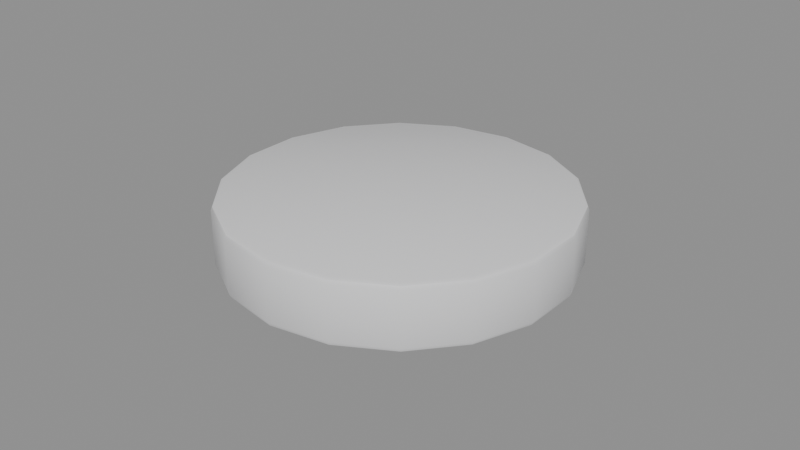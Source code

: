 # Source: cup_flag_base.blend  (saved by Blender 5.1.30; exported with 4.5.12 LTS)
import bpy
from mathutils import Matrix  # noqa: F401  (used for matrix-valued properties, if any)

bpy.ops.wm.read_factory_settings(use_empty=True)
scene = bpy.context.scene
scene.name = 'Scene'

# ---- materials (node trees are filled in below, after node groups)
mat_m_crscupdark = bpy.data.materials.new('M_CrsCupDark')
mat_m_crscupdark.diffuse_color = (0.015, 0.017, 0.015, 1.0)
mat_m_crswhite = bpy.data.materials.new('M_CrsWhite')
mat_m_crswhite.diffuse_color = (0.78, 0.78, 0.79, 1.0)

# ---- node groups
ng_smooth_by_angle = bpy.data.node_groups.new('Smooth by Angle', 'GeometryNodeTree')
_s = ng_smooth_by_angle.interface.new_socket(name='Mesh', in_out='OUTPUT', socket_type='NodeSocketGeometry')
_s = ng_smooth_by_angle.interface.new_socket(name='Mesh', in_out='INPUT', socket_type='NodeSocketGeometry')
_s = ng_smooth_by_angle.interface.new_socket(name='Angle', in_out='INPUT', socket_type='NodeSocketFloat')
_s.subtype = 'ANGLE'
_s.default_value = 0.5236
_s.min_value = 0.0
_s.max_value = 3.142
_s.description = 'Maximum face angle for smooth edges'
_s = ng_smooth_by_angle.interface.new_socket(name='Ignore Sharpness', in_out='INPUT', socket_type='NodeSocketBool')
_s.force_non_field = True
ng_smooth_by_angle.is_modifier = True
_N = ng_smooth_by_angle.nodes; _L = ng_smooth_by_angle.links
n0 = _N.new('GeometryNodeSetShadeSmooth'); n0.name = 'Set Shade Smooth'; n0.location = (120, -80)
n0.domain = 'EDGE'
n1 = _N.new('GeometryNodeSetShadeSmooth'); n1.name = 'Set Shade Smooth.001'; n1.location = (300, -80)
n2 = _N.new('NodeGroupOutput'); n2.name = 'Group Output'; n2.location = (480, -80)
n3 = _N.new('GeometryNodeInputMeshEdgeAngle'); n3.name = 'Edge Angle'; n3.location = (-440, -240)
n4 = _N.new('NodeGroupInput'); n4.name = 'Group Input'; n4.location = (-80, -80)
n5 = _N.new('GeometryNodeInputEdgeSmooth'); n5.name = 'Is Edge Smooth'; n5.location = (-260, -120)
n6 = _N.new('GeometryNodeInputShadeSmooth'); n6.name = 'Is Shade Smooth'; n6.location = (-440, -397)
n7 = _N.new('FunctionNodeCompare'); n7.name = 'Compare'; n7.location = (-260, -260)
n7.operation = 'LESS_EQUAL'
n7.inputs[6].default_value = (0.0, 0.0, 0.0, 0.0)
n7.inputs[7].default_value = (0.0, 0.0, 0.0, 0.0)
n8 = _N.new('FunctionNodeBooleanMath'); n8.name = 'Boolean Math.001'; n8.location = (-80, -260)
n9 = _N.new('NodeGroupInput'); n9.name = 'Group Input.001'; n9.location = (-440, -329)
n10 = _N.new('NodeGroupInput'); n10.name = 'Group Input.002'; n10.location = (-259, -189)
n11 = _N.new('FunctionNodeBooleanMath'); n11.name = 'Boolean Math'; n11.location = (-80, -149)
n11.operation = 'OR'
n12 = _N.new('FunctionNodeBooleanMath'); n12.name = 'Boolean Math.002'; n12.location = (-260, -380)
n12.operation = 'OR'
n13 = _N.new('NodeGroupInput'); n13.name = 'Group Input.003'; n13.location = (-440, -460)
_L.new(n3.outputs[0], n7.inputs[0])
_L.new(n1.outputs[0], n2.inputs[0])
_L.new(n9.outputs[1], n7.inputs[1])
_L.new(n7.outputs[0], n8.inputs[0])
_L.new(n4.outputs[0], n0.inputs[0])
_L.new(n0.outputs[0], n1.inputs[0])
_L.new(n8.outputs[0], n0.inputs[2])
_L.new(n10.outputs[2], n11.inputs[1])
_L.new(n5.outputs[0], n11.inputs[0])
_L.new(n11.outputs[0], n0.inputs[1])
_L.new(n13.outputs[2], n12.inputs[1])
_L.new(n6.outputs[0], n12.inputs[0])
_L.new(n12.outputs[0], n8.inputs[1])
n2.is_active_output = True

# ---- material node trees
mat_m_crscupdark.use_nodes = True; mat_m_crscupdark.node_tree.nodes.clear()
_N = mat_m_crscupdark.node_tree.nodes; _L = mat_m_crscupdark.node_tree.links
n0 = _N.new('ShaderNodeBsdfPrincipled'); n0.name = 'Principled BSDF'; n0.location = (-200, 100)
n0.inputs[0].default_value = (0.015, 0.017, 0.015, 1.0)
n0.inputs[2].default_value = 0.88
n1 = _N.new('ShaderNodeOutputMaterial'); n1.name = 'Material Output'; n1.location = (200, 100)
_L.new(n0.outputs[0], n1.inputs[0])
n1.is_active_output = True
mat_m_crswhite.use_nodes = True; mat_m_crswhite.node_tree.nodes.clear()
_N = mat_m_crswhite.node_tree.nodes; _L = mat_m_crswhite.node_tree.links
n0 = _N.new('ShaderNodeBsdfPrincipled'); n0.name = 'Principled BSDF'; n0.location = (-200, 100)
n0.inputs[0].default_value = (0.78, 0.78, 0.79, 1.0)
n0.inputs[2].default_value = 0.36
n1 = _N.new('ShaderNodeOutputMaterial'); n1.name = 'Material Output'; n1.location = (200, 100)
_L.new(n0.outputs[0], n1.inputs[0])
n1.is_active_output = True

# ---- meshes
me_cylinder_001 = bpy.data.meshes.new('Cylinder.001')
me_cylinder_001.from_pydata([(0.0, 0.047, -0.007), (0.0, 0.047, 0.007), (0.01607, 0.04417, -0.007), (0.01607, 0.04417, 0.007), (0.03021, 0.036, -0.007), (0.03021, 0.036, 0.007), (0.0407, 0.0235, -0.007), (0.0407, 0.0235, 0.007), (0.04629, 0.008161, -0.007), (0.04629, 0.008161, 0.007), (0.04629, -0.008161, -0.007), (0.04629, -0.008161, 0.007), (0.0407, -0.0235, -0.007), (0.0407, -0.0235, 0.007), (0.03021, -0.036, -0.007), (0.03021, -0.036, 0.007), (0.01607, -0.04417, -0.007), (0.01607, -0.04417, 0.007), (0.0, -0.047, -0.007), (0.0, -0.047, 0.007), (-0.01607, -0.04417, -0.007), (-0.01607, -0.04417, 0.007), (-0.03021, -0.036, -0.007), (-0.03021, -0.036, 0.007), (-0.0407, -0.0235, -0.007), (-0.0407, -0.0235, 0.007), (-0.04629, -0.008161, -0.007), (-0.04629, -0.008161, 0.007), (-0.04629, 0.008161, -0.007), (-0.04629, 0.008161, 0.007), (-0.0407, 0.0235, -0.007), (-0.0407, 0.0235, 0.007), (-0.03021, 0.036, -0.007), (-0.03021, 0.036, 0.007), (-0.01607, 0.04417, -0.007), (-0.01607, 0.04417, 0.007), (0.0, 0.05248, -0.005), (0.0, 0.054, -0.0035), (0.0, 0.05355, -0.004561), (0.0, 0.05248, 0.015), (0.0, 0.054, 0.0135), (0.0, 0.05355, 0.01456), (0.01795, 0.04931, -0.005), (0.01847, 0.05074, -0.0035), (0.01832, 0.05032, -0.004561), (0.01795, 0.04931, 0.015), (0.01847, 0.05074, 0.0135), (0.01832, 0.05032, 0.01456), (0.03373, 0.0402, -0.005), (0.03471, 0.04137, -0.0035), (0.03442, 0.04102, -0.004561), (0.03373, 0.0402, 0.015), (0.03471, 0.04137, 0.0135), (0.03442, 0.04102, 0.01456), (0.04545, 0.02624, -0.005), (0.04677, 0.027, -0.0035), (0.04638, 0.02678, -0.004561), (0.04545, 0.02624, 0.015), (0.04677, 0.027, 0.0135), (0.04638, 0.02678, 0.01456), (0.05168, 0.009113, -0.005), (0.05318, 0.009377, -0.0035), (0.05274, 0.0093, -0.004561), (0.05168, 0.009113, 0.015), (0.05318, 0.009377, 0.0135), (0.05274, 0.0093, 0.01456), (0.05168, -0.009113, -0.005), (0.05318, -0.009377, -0.0035), (0.05274, -0.0093, -0.004561), (0.05168, -0.009113, 0.015), (0.05318, -0.009377, 0.0135), (0.05274, -0.0093, 0.01456), (0.04545, -0.02624, -0.005), (0.04677, -0.027, -0.0035), (0.04638, -0.02678, -0.004561), (0.04545, -0.02624, 0.015), (0.04677, -0.027, 0.0135), (0.04638, -0.02678, 0.01456), (0.03373, -0.0402, -0.005), (0.03471, -0.04137, -0.0035), (0.03442, -0.04102, -0.004561), (0.03373, -0.0402, 0.015), (0.03471, -0.04137, 0.0135), (0.03442, -0.04102, 0.01456), (0.01795, -0.04931, -0.005), (0.01847, -0.05074, -0.0035), (0.01832, -0.05032, -0.004561), (0.01795, -0.04931, 0.015), (0.01847, -0.05074, 0.0135), (0.01832, -0.05032, 0.01456), (0.0, -0.05248, -0.005), (0.0, -0.054, -0.0035), (0.0, -0.05355, -0.004561), (0.0, -0.05248, 0.015), (0.0, -0.054, 0.0135), (0.0, -0.05355, 0.01456), (-0.01795, -0.04931, -0.005), (-0.01847, -0.05074, -0.0035), (-0.01832, -0.05032, -0.004561), (-0.01795, -0.04931, 0.015), (-0.01847, -0.05074, 0.0135), (-0.01832, -0.05032, 0.01456), (-0.03373, -0.0402, -0.005), (-0.03471, -0.04137, -0.0035), (-0.03442, -0.04102, -0.004561), (-0.03373, -0.0402, 0.015), (-0.03471, -0.04137, 0.0135), (-0.03442, -0.04102, 0.01456), (-0.04545, -0.02624, -0.005), (-0.04677, -0.027, -0.0035), (-0.04638, -0.02678, -0.004561), (-0.04545, -0.02624, 0.015), (-0.04677, -0.027, 0.0135), (-0.04638, -0.02678, 0.01456), (-0.05168, -0.009113, -0.005), (-0.05318, -0.009377, -0.0035), (-0.05274, -0.0093, -0.004561), (-0.05168, -0.009113, 0.015), (-0.05318, -0.009377, 0.0135), (-0.05274, -0.0093, 0.01456), (-0.05168, 0.009113, -0.005), (-0.05318, 0.009377, -0.0035), (-0.05274, 0.0093, -0.004561), (-0.05168, 0.009113, 0.015), (-0.05318, 0.009377, 0.0135), (-0.05274, 0.0093, 0.01456), (-0.04545, 0.02624, -0.005), (-0.04677, 0.027, -0.0035), (-0.04638, 0.02678, -0.004561), (-0.04545, 0.02624, 0.015), (-0.04677, 0.027, 0.0135), (-0.04638, 0.02678, 0.01456), (-0.03373, 0.0402, -0.005), (-0.03471, 0.04137, -0.0035), (-0.03442, 0.04102, -0.004561), (-0.03373, 0.0402, 0.015), (-0.03471, 0.04137, 0.0135), (-0.03442, 0.04102, 0.01456), (-0.01795, 0.04931, -0.005), (-0.01847, 0.05074, -0.0035), (-0.01832, 0.05032, -0.004561), (-0.01795, 0.04931, 0.015), (-0.01847, 0.05074, 0.0135), (-0.01832, 0.05032, 0.01456)], [], [(0, 1, 3, 2), (2, 3, 5, 4), (4, 5, 7, 6), (6, 7, 9, 8), (8, 9, 11, 10), (10, 11, 13, 12), (12, 13, 15, 14), (14, 15, 17, 16), (16, 17, 19, 18), (18, 19, 21, 20), (20, 21, 23, 22), (22, 23, 25, 24), (24, 25, 27, 26), (26, 27, 29, 28), (28, 29, 31, 30), (30, 31, 33, 32), (3, 1, 35, 33, 31, 29, 27, 25, 23, 21, 19, 17, 15, 13, 11, 9, 7, 5), (32, 33, 35, 34), (34, 35, 1, 0), (0, 2, 4, 6, 8, 10, 12, 14, 16, 18, 20, 22, 24, 26, 28, 30, 32, 34), (37, 43, 44, 38), (38, 44, 42, 36), (46, 40, 41, 47), (47, 41, 39, 45), (43, 49, 50, 44), (44, 50, 48, 42), (52, 46, 47, 53), (53, 47, 45, 51), (49, 55, 56, 50), (50, 56, 54, 48), (58, 52, 53, 59), (59, 53, 51, 57), (55, 61, 62, 56), (56, 62, 60, 54), (64, 58, 59, 65), (65, 59, 57, 63), (61, 67, 68, 62), (62, 68, 66, 60), (70, 64, 65, 71), (71, 65, 63, 69), (67, 73, 74, 68), (68, 74, 72, 66), (76, 70, 71, 77), (77, 71, 69, 75), (73, 79, 80, 74), (74, 80, 78, 72), (82, 76, 77, 83), (83, 77, 75, 81), (79, 85, 86, 80), (80, 86, 84, 78), (88, 82, 83, 89), (89, 83, 81, 87), (85, 91, 92, 86), (86, 92, 90, 84), (94, 88, 89, 95), (95, 89, 87, 93), (91, 97, 98, 92), (92, 98, 96, 90), (100, 94, 95, 101), (101, 95, 93, 99), (97, 103, 104, 98), (98, 104, 102, 96), (106, 100, 101, 107), (107, 101, 99, 105), (103, 109, 110, 104), (104, 110, 108, 102), (112, 106, 107, 113), (113, 107, 105, 111), (109, 115, 116, 110), (110, 116, 114, 108), (118, 112, 113, 119), (119, 113, 111, 117), (115, 121, 122, 116), (116, 122, 120, 114), (124, 118, 119, 125), (125, 119, 117, 123), (121, 127, 128, 122), (122, 128, 126, 120), (130, 124, 125, 131), (131, 125, 123, 129), (127, 133, 134, 128), (128, 134, 132, 126), (136, 130, 131, 137), (137, 131, 129, 135), (133, 139, 140, 134), (134, 140, 138, 132), (142, 136, 137, 143), (143, 137, 135, 141), (139, 37, 38, 140), (140, 38, 36, 138), (40, 142, 143, 41), (41, 143, 141, 39), (36, 42, 48, 54, 60, 66, 72, 78, 84, 90, 96, 102, 108, 114, 120, 126, 132, 138), (37, 40, 46, 43), (139, 142, 40, 37), (45, 39, 141, 135, 129, 123, 117, 111, 105, 99, 93, 87, 81, 75, 69, 63, 57, 51), (43, 46, 52, 49), (49, 52, 58, 55), (55, 58, 64, 61), (61, 64, 70, 67), (67, 70, 76, 73), (73, 76, 82, 79), (79, 82, 88, 85), (85, 88, 94, 91), (91, 94, 100, 97), (97, 100, 106, 103), (103, 106, 112, 109), (109, 112, 118, 115), (115, 118, 124, 121), (121, 124, 130, 127), (127, 130, 136, 133), (133, 136, 142, 139)])
me_cylinder_001.polygons.foreach_set('use_smooth', [True] * 112)
me_cylinder_001.polygons.foreach_set('material_index', [0, 0, 0, 0, 0, 0, 0, 0, 0, 0, 0, 0, 0, 0, 0, 0, 0, 0, 0, 0, 1, 1, 1, 1, 1, 1, 1, 1, 1, 1, 1, 1, 1, 1, 1, 1, 1, 1, 1, 1, 1, 1, 1, 1, 1, 1, 1, 1, 1, 1, 1, 1, 1, 1, 1, 1, 1, 1, 1, 1, 1, 1, 1, 1, 1, 1, 1, 1, 1, 1, 1, 1, 1, 1, 1, 1, 1, 1, 1, 1, 1, 1, 1, 1, 1, 1, 1, 1, 1, 1, 1, 1, 1, 1, 1, 1, 1, 1, 1, 1, 1, 1, 1, 1, 1, 1, 1, 1, 1, 1, 1, 1])
_uv = me_cylinder_001.uv_layers.new(name='UVMap')
_uv.uv.foreach_set('vector', [1.0, 0.5, 1.0, 1.0, 0.9444, 1.0, 0.9444, 0.5, 0.9444, 0.5, 0.9444, 1.0, 0.8889, 1.0, 0.8889, 0.5, 0.8889, 0.5, 0.8889, 1.0, 0.8333, 1.0, 0.8333, 0.5, 0.8333, 0.5, 0.8333, 1.0, 0.7778, 1.0, 0.7778, 0.5, 0.7778, 0.5, 0.7778, 1.0, 0.7222, 1.0, 0.7222, 0.5, 0.7222, 0.5, 0.7222, 1.0, 0.6667, 1.0, 0.6667, 0.5, 0.6667, 0.5, 0.6667, 1.0, 0.6111, 1.0, 0.6111, 0.5, 0.6111, 0.5, 0.6111, 1.0, 0.5556, 1.0, 0.5556, 0.5, 0.5556, 0.5, 0.5556, 1.0, 0.5, 1.0, 0.5, 0.5, 0.5, 0.5, 0.5, 1.0, 0.4444, 1.0, 0.4444, 0.5, 0.4444, 0.5, 0.4444, 1.0, 0.3889, 1.0, 0.3889, 0.5, 0.3889, 0.5, 0.3889, 1.0, 0.3333, 1.0, 0.3333, 0.5, 0.3333, 0.5, 0.3333, 1.0, 0.2778, 1.0, 0.2778, 0.5, 0.2778, 0.5, 0.2778, 1.0, 0.2222, 1.0, 0.2222, 0.5, 0.2222, 0.5, 0.2222, 1.0, 0.1667, 1.0, 0.1667, 0.5, 0.1667, 0.5, 0.1667, 1.0, 0.1111, 1.0, 0.1111, 0.5, 0.3321, 0.4755, 0.25, 0.49, 0.1679, 0.4755, 0.09573, 0.4339, 0.04215, 0.37, 0.01365, 0.2917, 0.01365, 0.2083, 0.04215, 0.13, 0.09573, 0.06615, 0.1679, 0.02447, 0.25, 0.01, 0.3321, 0.02447, 0.4043, 0.06615, 0.4578, 0.13, 0.4864, 0.2083, 0.4864, 0.2917, 0.4578, 0.37, 0.4043, 0.4339, 0.1111, 0.5, 0.1111, 1.0, 0.05556, 1.0, 0.05556, 0.5, 0.05556, 0.5, 0.05556, 1.0, -1.863e-07, 1.0, -1.863e-07, 0.5, 0.75, 0.49, 0.8321, 0.4755, 0.9043, 0.4339, 0.9578, 0.37, 0.9864, 0.2917, 0.9864, 0.2083, 0.9578, 0.13, 0.9043, 0.06615, 0.8321, 0.02447, 0.75, 0.01, 0.6679, 0.02447, 0.5957, 0.06615, 0.5422, 0.13, 0.5136, 0.2083, 0.5136, 0.2917, 0.5422, 0.37, 0.5957, 0.4339, 0.6679, 0.4755, 1.0, 0.5375, 0.9444, 0.5375, 0.9444, 0.5, 0.9998, 0.5, 0.75, 0.4899, 0.8321, 0.4755, 0.8298, 0.4692, 0.75, 0.4832, 0.9444, 0.9625, 1.0, 0.9625, 0.9998, 1.0, 0.9444, 1.0, 0.3321, 0.4755, 0.25, 0.4899, 0.25, 0.4832, 0.3298, 0.4692, 0.9444, 0.5375, 0.8889, 0.5375, 0.8889, 0.5, 0.9444, 0.5, 0.8321, 0.4755, 0.9042, 0.4338, 0.8999, 0.4287, 0.8298, 0.4692, 0.8889, 0.9625, 0.9444, 0.9625, 0.9444, 1.0, 0.8889, 1.0, 0.4042, 0.4338, 0.3321, 0.4755, 0.3298, 0.4692, 0.3999, 0.4287, 0.8889, 0.5375, 0.8333, 0.5375, 0.8333, 0.5, 0.8889, 0.5, 0.9042, 0.4338, 0.9578, 0.37, 0.952, 0.3666, 0.8999, 0.4287, 0.8333, 0.9625, 0.8889, 0.9625, 0.8889, 1.0, 0.8333, 1.0, 0.4578, 0.37, 0.4042, 0.4338, 0.3999, 0.4287, 0.452, 0.3666, 0.8333, 0.5375, 0.7778, 0.5375, 0.7778, 0.5, 0.8333, 0.5, 0.9578, 0.37, 0.9863, 0.2917, 0.9797, 0.2905, 0.952, 0.3666, 0.7778, 0.9625, 0.8333, 0.9625, 0.8333, 1.0, 0.7778, 1.0, 0.4863, 0.2917, 0.4578, 0.37, 0.452, 0.3666, 0.4797, 0.2905, 0.7778, 0.5375, 0.7222, 0.5375, 0.7222, 0.5, 0.7778, 0.5, 0.9863, 0.2917, 0.9863, 0.2083, 0.9797, 0.2095, 0.9797, 0.2905, 0.7222, 0.9625, 0.7778, 0.9625, 0.7778, 1.0, 0.7222, 1.0, 0.4863, 0.2083, 0.4863, 0.2917, 0.4797, 0.2905, 0.4797, 0.2095, 0.7222, 0.5375, 0.6667, 0.5375, 0.6667, 0.5, 0.7222, 0.5, 0.9863, 0.2083, 0.9578, 0.13, 0.952, 0.1334, 0.9797, 0.2095, 0.6667, 0.9625, 0.7222, 0.9625, 0.7222, 1.0, 0.6667, 1.0, 0.4578, 0.13, 0.4863, 0.2083, 0.4797, 0.2095, 0.452, 0.1334, 0.6667, 0.5375, 0.6111, 0.5375, 0.6111, 0.5, 0.6667, 0.5, 0.9578, 0.13, 0.9042, 0.0662, 0.8999, 0.07134, 0.952, 0.1334, 0.6111, 0.9625, 0.6667, 0.9625, 0.6667, 1.0, 0.6111, 1.0, 0.4042, 0.0662, 0.4578, 0.13, 0.452, 0.1334, 0.3999, 0.07134, 0.6111, 0.5375, 0.5556, 0.5375, 0.5556, 0.5, 0.6111, 0.5, 0.9042, 0.0662, 0.8321, 0.02453, 0.8298, 0.03084, 0.8999, 0.07134, 0.5556, 0.9625, 0.6111, 0.9625, 0.6111, 1.0, 0.5556, 1.0, 0.3321, 0.02453, 0.4042, 0.0662, 0.3999, 0.07134, 0.3298, 0.03084, 0.5556, 0.5375, 0.5, 0.5375, 0.5, 0.5, 0.5556, 0.5, 0.8321, 0.02453, 0.75, 0.01006, 0.75, 0.01677, 0.8298, 0.03084, 0.5, 0.9625, 0.5556, 0.9625, 0.5556, 1.0, 0.5, 1.0, 0.25, 0.01006, 0.3321, 0.02453, 0.3298, 0.03084, 0.25, 0.01677, 0.5, 0.5375, 0.4444, 0.5375, 0.4444, 0.5, 0.5, 0.5, 0.75, 0.01006, 0.6679, 0.02453, 0.6702, 0.03084, 0.75, 0.01677, 0.4444, 0.9625, 0.5, 0.9625, 0.5, 1.0, 0.4444, 1.0, 0.1679, 0.02453, 0.25, 0.01006, 0.25, 0.01677, 0.1702, 0.03084, 0.4444, 0.5375, 0.3889, 0.5375, 0.3889, 0.5, 0.4444, 0.5, 0.6679, 0.02453, 0.5958, 0.0662, 0.6001, 0.07134, 0.6702, 0.03084, 0.3889, 0.9625, 0.4444, 0.9625, 0.4444, 1.0, 0.3889, 1.0, 0.09577, 0.0662, 0.1679, 0.02453, 0.1702, 0.03084, 0.1001, 0.07134, 0.3889, 0.5375, 0.3333, 0.5375, 0.3333, 0.5, 0.3889, 0.5, 0.5958, 0.0662, 0.5422, 0.13, 0.548, 0.1334, 0.6001, 0.07134, 0.3333, 0.9625, 0.3889, 0.9625, 0.3889, 1.0, 0.3333, 1.0, 0.04221, 0.13, 0.09577, 0.0662, 0.1001, 0.07134, 0.04802, 0.1334, 0.3333, 0.5375, 0.2778, 0.5375, 0.2778, 0.5, 0.3333, 0.5, 0.5422, 0.13, 0.5137, 0.2083, 0.5203, 0.2095, 0.548, 0.1334, 0.2778, 0.9625, 0.3333, 0.9625, 0.3333, 1.0, 0.2778, 1.0, 0.01371, 0.2083, 0.04221, 0.13, 0.04802, 0.1334, 0.02031, 0.2095, 0.2778, 0.5375, 0.2222, 0.5375, 0.2222, 0.5, 0.2778, 0.5, 0.5137, 0.2083, 0.5137, 0.2917, 0.5203, 0.2905, 0.5203, 0.2095, 0.2222, 0.9625, 0.2778, 0.9625, 0.2778, 1.0, 0.2222, 1.0, 0.01371, 0.2917, 0.01371, 0.2083, 0.02031, 0.2095, 0.02031, 0.2905, 0.2222, 0.5375, 0.1667, 0.5375, 0.1667, 0.5, 0.2222, 0.5, 0.5137, 0.2917, 0.5422, 0.37, 0.548, 0.3666, 0.5203, 0.2905, 0.1667, 0.9625, 0.2222, 0.9625, 0.2222, 1.0, 0.1667, 1.0, 0.04221, 0.37, 0.01371, 0.2917, 0.02031, 0.2905, 0.04802, 0.3666, 0.1667, 0.5375, 0.1111, 0.5375, 0.1111, 0.5, 0.1667, 0.5, 0.5422, 0.37, 0.5958, 0.4338, 0.6001, 0.4287, 0.548, 0.3666, 0.1111, 0.9625, 0.1667, 0.9625, 0.1667, 1.0, 0.1111, 1.0, 0.09577, 0.4338, 0.04221, 0.37, 0.04802, 0.3666, 0.1001, 0.4287, 0.1111, 0.5375, 0.05556, 0.5375, 0.05556, 0.5, 0.1111, 0.5, 0.5958, 0.4338, 0.6679, 0.4755, 0.6702, 0.4692, 0.6001, 0.4287, 0.05556, 0.9625, 0.1111, 0.9625, 0.1111, 1.0, 0.05556, 1.0, 0.1679, 0.4755, 0.09577, 0.4338, 0.1001, 0.4287, 0.1702, 0.4692, 0.05556, 0.5375, -1.863e-07, 0.5375, 0.0002293, 0.5, 0.05556, 0.5, 0.6679, 0.4755, 0.75, 0.4899, 0.75, 0.4832, 0.6702, 0.4692, -1.863e-07, 0.9625, 0.05556, 0.9625, 0.05556, 1.0, 0.0002293, 1.0, 0.25, 0.4899, 0.1679, 0.4755, 0.1702, 0.4692, 0.25, 0.4832, 0.75, 0.4832, 0.8298, 0.4692, 0.8999, 0.4287, 0.952, 0.3666, 0.9797, 0.2905, 0.9797, 0.2095, 0.952, 0.1334, 0.8999, 0.07134, 0.8298, 0.03084, 0.75, 0.01677, 0.6702, 0.03084, 0.6001, 0.07134, 0.548, 0.1334, 0.5203, 0.2095, 0.5203, 0.2905, 0.548, 0.3666, 0.6001, 0.4287, 0.6702, 0.4692, 1.0, 0.5375, 1.0, 0.9625, 0.9444, 0.9625, 0.9444, 0.5375, 0.05556, 0.5375, 0.05556, 0.9625, -1.863e-07, 0.9625, -1.863e-07, 0.5375, 0.3298, 0.4692, 0.25, 0.4832, 0.1702, 0.4692, 0.1001, 0.4287, 0.04802, 0.3666, 0.02031, 0.2905, 0.02031, 0.2095, 0.04802, 0.1334, 0.1001, 0.07134, 0.1702, 0.03084, 0.25, 0.01677, 0.3298, 0.03084, 0.3999, 0.07134, 0.452, 0.1334, 0.4797, 0.2095, 0.4797, 0.2905, 0.452, 0.3666, 0.3999, 0.4287, 0.9444, 0.5375, 0.9444, 0.9625, 0.8889, 0.9625, 0.8889, 0.5375, 0.8889, 0.5375, 0.8889, 0.9625, 0.8333, 0.9625, 0.8333, 0.5375, 0.8333, 0.5375, 0.8333, 0.9625, 0.7778, 0.9625, 0.7778, 0.5375, 0.7778, 0.5375, 0.7778, 0.9625, 0.7222, 0.9625, 0.7222, 0.5375, 0.7222, 0.5375, 0.7222, 0.9625, 0.6667, 0.9625, 0.6667, 0.5375, 0.6667, 0.5375, 0.6667, 0.9625, 0.6111, 0.9625, 0.6111, 0.5375, 0.6111, 0.5375, 0.6111, 0.9625, 0.5556, 0.9625, 0.5556, 0.5375, 0.5556, 0.5375, 0.5556, 0.9625, 0.5, 0.9625, 0.5, 0.5375, 0.5, 0.5375, 0.5, 0.9625, 0.4444, 0.9625, 0.4444, 0.5375, 0.4444, 0.5375, 0.4444, 0.9625, 0.3889, 0.9625, 0.3889, 0.5375, 0.3889, 0.5375, 0.3889, 0.9625, 0.3333, 0.9625, 0.3333, 0.5375, 0.3333, 0.5375, 0.3333, 0.9625, 0.2778, 0.9625, 0.2778, 0.5375, 0.2778, 0.5375, 0.2778, 0.9625, 0.2222, 0.9625, 0.2222, 0.5375, 0.2222, 0.5375, 0.2222, 0.9625, 0.1667, 0.9625, 0.1667, 0.5375, 0.1667, 0.5375, 0.1667, 0.9625, 0.1111, 0.9625, 0.1111, 0.5375, 0.1111, 0.5375, 0.1111, 0.9625, 0.05556, 0.9625, 0.05556, 0.5375])
me_cylinder_001.materials.append(mat_m_crscupdark)
me_cylinder_001.materials.append(mat_m_crswhite)
me_cylinder_001.update()

# ---- objects
ob_cup_flag_base = bpy.data.objects.new('cup_flag_base', None)
ob_cup_flag_base_body = bpy.data.objects.new('cup_flag_base_body', me_cylinder_001)

# ---- transforms, parenting, visibility, modifiers, constraints
ob_cup_flag_base.location = (0.0, 0.0, 0.0)
ob_cup_flag_base.empty_display_size = 0.1
ob_cup_flag_base_body.parent = ob_cup_flag_base
ob_cup_flag_base_body.location = (0.0, 0.0, 0.005)
_m = ob_cup_flag_base_body.modifiers.new('Smooth by Angle', 'NODES')
_m.node_group = ng_smooth_by_angle
_gi = [s.identifier for s in ng_smooth_by_angle.interface.items_tree if s.item_type == 'SOCKET' and s.in_out == 'INPUT']
_m[_gi[1]] = 0.6632  # 'Angle'
_m.use_pin_to_last = True
_m.show_group_selector = False

# ---- collection membership
scene.collection.objects.link(ob_cup_flag_base)
scene.collection.objects.link(ob_cup_flag_base_body)

# ---- scene / render settings (as saved in the file)
scene.frame_start = 1; scene.frame_end = 250; scene.frame_set(1)
scene.render.engine = 'BLENDER_EEVEE_NEXT'
scene.render.bake_bias = 0.0
scene.render.bake_samples = 0
scene.cycles.sampling_pattern = 'TABULATED_SOBOL'
scene.eevee.use_volume_custom_range = False
bpy.context.view_layer.update()

# ---- added for rendering (the .blend has no active camera and no usable light): camera, sun + grey world if the file has none
cam_auto = bpy.data.cameras.new('AutoCamera')
cam_auto.lens = 50.0
cam_auto.sensor_width = 36.0
cam_auto.clip_end = 1000.0
ob_auto_camera = bpy.data.objects.new('AutoCamera', cam_auto)
scene.collection.objects.link(ob_auto_camera)
ob_auto_camera.location = (0.185045, -0.222054, 0.157036)
ob_auto_camera.rotation_euler = (1.09748, -7.21219e-08, 0.694738)
scene.camera = ob_auto_camera
light_auto_sun = bpy.data.lights.new('AutoSun', 'SUN')
light_auto_sun.energy = 3.0
light_auto_sun.angle = 0.0523599
ob_auto_sun = bpy.data.objects.new('AutoSun', light_auto_sun)
scene.collection.objects.link(ob_auto_sun)
ob_auto_sun.rotation_euler = (0.872665, 0.174533, 0.523599)
if scene.world is None:
    world_auto = bpy.data.worlds.new('AutoWorld')
    world_auto.color = (0.3, 0.3, 0.3)
    scene.world = world_auto
bpy.context.view_layer.update()
